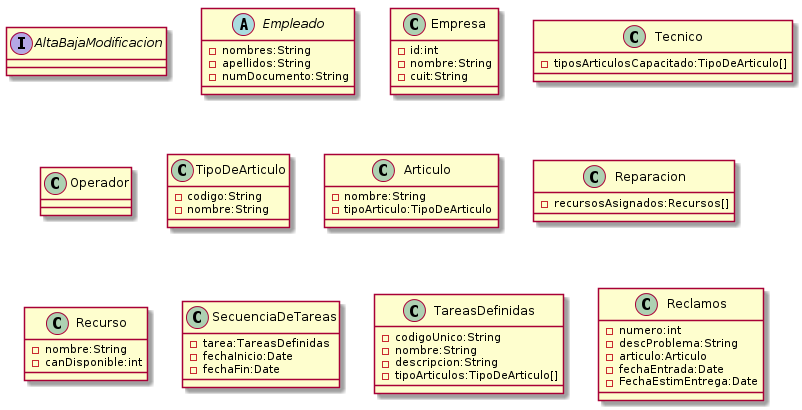

The diagram above was rendered by PlantUML. Its source (embedded in the PNG):
@startuml clases_identificadas_atributos.png

interface AltaBajaModificacion

abstract class Empleado {
  - nombres:String
  - apellidos:String
  - numDocumento:String
}

class Empresa {
  - id:int
  - nombre:String
  - cuit:String
}

class Tecnico {
  - tiposArticulosCapacitado:TipoDeArticulo[]
}

class Operador

class TipoDeArticulo {
  - codigo:String
  - nombre:String
}

class Articulo {
  - nombre:String
  - tipoArticulo:TipoDeArticulo
}

class Reparacion {
  - recursosAsignados:Recursos[]
}

class Recurso {
  - nombre:String
  - canDisponible:int
}

class SecuenciaDeTareas {
  - tarea:TareasDefinidas
  - fechaInicio:Date
  - fechaFin:Date
}

class TareasDefinidas {
  - codigoUnico:String
  - nombre:String
  - descripcion:String
  - tipoArticulos:TipoDeArticulo[]
}

class Reclamos {
  - numero:int
  - descProblema:String
  - articulo:Articulo
  - fechaEntrada:Date
  - FechaEstimEntrega:Date
}

@enduml